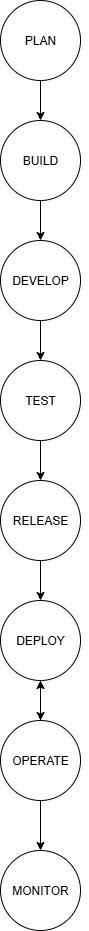

The diagram above was exported from draw.io. Its source (the exported page's mxGraphModel, read from the mxfile embedded in the PNG):
<mxGraphModel dx="786" dy="451" grid="1" gridSize="10" guides="1" tooltips="1" connect="1" arrows="1" fold="1" page="1" pageScale="1" pageWidth="827" pageHeight="1169" math="0" shadow="0">
  <root>
    <mxCell id="0" />
    <mxCell id="1" parent="0" />
    <mxCell id="wUPJcyPPCD2MQ9rMM-Sl-1" value="PLAN" style="ellipse;whiteSpace=wrap;html=1;aspect=fixed;" parent="1" vertex="1">
      <mxGeometry x="374" y="50" width="80" height="80" as="geometry" />
    </mxCell>
    <mxCell id="Bbq9Z6giIqpOj8VLwnjX-17" value="" style="edgeStyle=orthogonalEdgeStyle;rounded=0;orthogonalLoop=1;jettySize=auto;html=1;" edge="1" parent="1" source="wUPJcyPPCD2MQ9rMM-Sl-4" target="Bbq9Z6giIqpOj8VLwnjX-1">
      <mxGeometry relative="1" as="geometry" />
    </mxCell>
    <mxCell id="wUPJcyPPCD2MQ9rMM-Sl-4" value="DEVELOP" style="ellipse;whiteSpace=wrap;html=1;aspect=fixed;" parent="1" vertex="1">
      <mxGeometry x="374" y="290" width="80" height="80" as="geometry" />
    </mxCell>
    <mxCell id="Bbq9Z6giIqpOj8VLwnjX-18" value="" style="edgeStyle=orthogonalEdgeStyle;rounded=0;orthogonalLoop=1;jettySize=auto;html=1;" edge="1" parent="1" source="Bbq9Z6giIqpOj8VLwnjX-1" target="Bbq9Z6giIqpOj8VLwnjX-2">
      <mxGeometry relative="1" as="geometry" />
    </mxCell>
    <mxCell id="Bbq9Z6giIqpOj8VLwnjX-1" value="TEST" style="ellipse;whiteSpace=wrap;html=1;aspect=fixed;" vertex="1" parent="1">
      <mxGeometry x="374" y="410" width="80" height="80" as="geometry" />
    </mxCell>
    <mxCell id="Bbq9Z6giIqpOj8VLwnjX-19" value="" style="edgeStyle=orthogonalEdgeStyle;rounded=0;orthogonalLoop=1;jettySize=auto;html=1;" edge="1" parent="1" source="Bbq9Z6giIqpOj8VLwnjX-2" target="Bbq9Z6giIqpOj8VLwnjX-3">
      <mxGeometry relative="1" as="geometry" />
    </mxCell>
    <mxCell id="Bbq9Z6giIqpOj8VLwnjX-2" value="RELEASE" style="ellipse;whiteSpace=wrap;html=1;aspect=fixed;" vertex="1" parent="1">
      <mxGeometry x="374" y="530" width="80" height="80" as="geometry" />
    </mxCell>
    <mxCell id="Bbq9Z6giIqpOj8VLwnjX-20" value="" style="edgeStyle=orthogonalEdgeStyle;rounded=0;orthogonalLoop=1;jettySize=auto;html=1;" edge="1" parent="1" source="Bbq9Z6giIqpOj8VLwnjX-3" target="Bbq9Z6giIqpOj8VLwnjX-4">
      <mxGeometry relative="1" as="geometry" />
    </mxCell>
    <mxCell id="Bbq9Z6giIqpOj8VLwnjX-3" value="DEPLOY" style="ellipse;whiteSpace=wrap;html=1;aspect=fixed;" vertex="1" parent="1">
      <mxGeometry x="374" y="650" width="80" height="80" as="geometry" />
    </mxCell>
    <mxCell id="Bbq9Z6giIqpOj8VLwnjX-21" value="" style="edgeStyle=orthogonalEdgeStyle;rounded=0;orthogonalLoop=1;jettySize=auto;html=1;" edge="1" parent="1" source="Bbq9Z6giIqpOj8VLwnjX-4" target="Bbq9Z6giIqpOj8VLwnjX-3">
      <mxGeometry relative="1" as="geometry" />
    </mxCell>
    <mxCell id="Bbq9Z6giIqpOj8VLwnjX-22" value="" style="edgeStyle=orthogonalEdgeStyle;rounded=0;orthogonalLoop=1;jettySize=auto;html=1;" edge="1" parent="1" source="Bbq9Z6giIqpOj8VLwnjX-4" target="Bbq9Z6giIqpOj8VLwnjX-5">
      <mxGeometry relative="1" as="geometry" />
    </mxCell>
    <mxCell id="Bbq9Z6giIqpOj8VLwnjX-4" value="OPERATE" style="ellipse;whiteSpace=wrap;html=1;aspect=fixed;" vertex="1" parent="1">
      <mxGeometry x="374" y="770" width="80" height="80" as="geometry" />
    </mxCell>
    <mxCell id="Bbq9Z6giIqpOj8VLwnjX-5" value="MONITOR" style="ellipse;whiteSpace=wrap;html=1;aspect=fixed;" vertex="1" parent="1">
      <mxGeometry x="374" y="900" width="80" height="80" as="geometry" />
    </mxCell>
    <mxCell id="Bbq9Z6giIqpOj8VLwnjX-10" value="" style="endArrow=classic;html=1;rounded=0;" edge="1" parent="1" source="wUPJcyPPCD2MQ9rMM-Sl-2">
      <mxGeometry width="50" height="50" relative="1" as="geometry">
        <mxPoint x="390" y="260" as="sourcePoint" />
        <mxPoint x="440" y="210" as="targetPoint" />
      </mxGeometry>
    </mxCell>
    <mxCell id="Bbq9Z6giIqpOj8VLwnjX-11" value="" style="endArrow=classic;html=1;rounded=0;entryX=0.5;entryY=0;entryDx=0;entryDy=0;exitX=0.5;exitY=1;exitDx=0;exitDy=0;" edge="1" parent="1" source="wUPJcyPPCD2MQ9rMM-Sl-2" target="wUPJcyPPCD2MQ9rMM-Sl-4">
      <mxGeometry width="50" height="50" relative="1" as="geometry">
        <mxPoint x="390" y="260" as="sourcePoint" />
        <mxPoint x="440" y="210" as="targetPoint" />
      </mxGeometry>
    </mxCell>
    <mxCell id="wUPJcyPPCD2MQ9rMM-Sl-2" value="BUILD" style="ellipse;whiteSpace=wrap;html=1;aspect=fixed;" parent="1" vertex="1">
      <mxGeometry x="374" y="170" width="80" height="80" as="geometry" />
    </mxCell>
    <mxCell id="Bbq9Z6giIqpOj8VLwnjX-14" value="" style="edgeStyle=none;orthogonalLoop=1;jettySize=auto;html=1;rounded=0;entryX=0.5;entryY=0;entryDx=0;entryDy=0;exitX=0.5;exitY=1;exitDx=0;exitDy=0;" edge="1" parent="1" source="wUPJcyPPCD2MQ9rMM-Sl-1" target="wUPJcyPPCD2MQ9rMM-Sl-2">
      <mxGeometry width="100" relative="1" as="geometry">
        <mxPoint x="360" y="140" as="sourcePoint" />
        <mxPoint x="460" y="140" as="targetPoint" />
        <Array as="points" />
      </mxGeometry>
    </mxCell>
  </root>
</mxGraphModel>